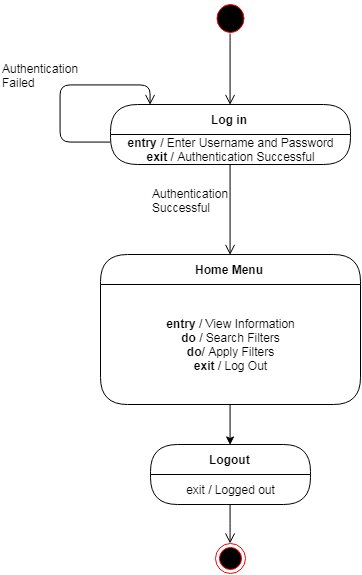

The diagram above was exported from draw.io. Its source (the exported page's mxGraphModel, read from the mxfile embedded in the PNG):
<mxGraphModel dx="1779" dy="621" grid="1" gridSize="10" guides="1" tooltips="1" connect="1" arrows="1" fold="1" page="1" pageScale="1" pageWidth="850" pageHeight="1100" background="#ffffff" math="0" shadow="0">
  <root>
    <mxCell id="0" />
    <mxCell id="1" parent="0" />
    <mxCell id="4bd3d3ecaf143129-1" value="" style="ellipse;html=1;shape=startState;fillColor=#000000;strokeColor=#ff0000;" parent="1" vertex="1">
      <mxGeometry x="442.5" y="6" width="35" height="36" as="geometry" />
    </mxCell>
    <mxCell id="4bd3d3ecaf143129-3" value="Log in" style="swimlane;html=1;fontStyle=1;align=center;verticalAlign=middle;childLayout=stackLayout;horizontal=1;startSize=30;horizontalStack=0;resizeParent=0;resizeLast=1;container=0;collapsible=0;rounded=1;arcSize=30;strokeColor=#000000;fillColor=#ffffff;swimlaneFillColor=#FFFFFF;" parent="1" vertex="1">
      <mxGeometry x="340" y="110" width="240" height="60" as="geometry" />
    </mxCell>
    <mxCell id="4bd3d3ecaf143129-4" value="&lt;b&gt;entry&lt;/b&gt; / Enter Username and Password&lt;br&gt;&lt;b&gt;exit&lt;/b&gt; / Authentication Successful&lt;br&gt;" style="text;html=1;strokeColor=none;fillColor=none;align=center;verticalAlign=middle;spacingLeft=4;spacingRight=4;whiteSpace=wrap;overflow=hidden;rotatable=0;" parent="4bd3d3ecaf143129-3" vertex="1">
      <mxGeometry y="30" width="240" height="30" as="geometry" />
    </mxCell>
    <mxCell id="4bd3d3ecaf143129-43" style="edgeStyle=orthogonalEdgeStyle;rounded=0;html=1;exitX=0;exitY=0.75;entryX=0;entryY=0.75;jettySize=auto;orthogonalLoop=1;" parent="4bd3d3ecaf143129-3" source="4bd3d3ecaf143129-4" target="4bd3d3ecaf143129-4" edge="1">
      <mxGeometry relative="1" as="geometry" />
    </mxCell>
    <mxCell id="4bd3d3ecaf143129-45" value="" style="edgeStyle=orthogonalEdgeStyle;html=1;verticalAlign=bottom;endArrow=open;endSize=8;strokeColor=#000000;exitX=0;exitY=0.25;fillColor=#ffffff;" parent="4bd3d3ecaf143129-3" source="4bd3d3ecaf143129-4" edge="1">
      <mxGeometry relative="1" as="geometry">
        <mxPoint x="40" as="targetPoint" />
        <mxPoint y="25" as="sourcePoint" />
        <Array as="points">
          <mxPoint x="-50" y="38" />
          <mxPoint x="-50" y="-20" />
          <mxPoint x="40" y="-20" />
        </Array>
      </mxGeometry>
    </mxCell>
    <mxCell id="4bd3d3ecaf143129-5" value="" style="edgeStyle=orthogonalEdgeStyle;html=1;verticalAlign=bottom;endArrow=open;endSize=8;strokeColor=#000000;exitX=0.5;exitY=1;entryX=0.5;entryY=0;fillColor=#ffffff;" parent="1" source="4bd3d3ecaf143129-4" target="5c0c74f05c932a5a-1" edge="1">
      <mxGeometry relative="1" as="geometry">
        <mxPoint x="460" y="260" as="targetPoint" />
        <Array as="points">
          <mxPoint x="460" y="260" />
        </Array>
      </mxGeometry>
    </mxCell>
    <mxCell id="4bd3d3ecaf143129-13" value="Authentication&lt;br&gt;Failed&lt;br&gt;" style="text;html=1;resizable=0;points=[];autosize=1;align=left;verticalAlign=top;spacingTop=-4;" parent="1" vertex="1">
      <mxGeometry x="230" y="65" width="90" height="30" as="geometry" />
    </mxCell>
    <mxCell id="4bd3d3ecaf143129-14" value="Authentication&lt;br&gt;Successful&lt;br&gt;" style="text;html=1;resizable=0;points=[];autosize=1;align=left;verticalAlign=top;spacingTop=-4;" parent="1" vertex="1">
      <mxGeometry x="380" y="190" width="90" height="30" as="geometry" />
    </mxCell>
    <mxCell id="4bd3d3ecaf143129-44" value="" style="edgeStyle=orthogonalEdgeStyle;html=1;verticalAlign=bottom;endArrow=open;endSize=8;strokeColor=#000000;entryX=0.5;entryY=0;exitX=0.498;exitY=0.909;exitPerimeter=0;fillColor=#ffffff;" parent="1" source="4bd3d3ecaf143129-1" target="4bd3d3ecaf143129-3" edge="1">
      <mxGeometry relative="1" as="geometry">
        <mxPoint x="275" y="110" as="targetPoint" />
        <mxPoint x="460" y="50" as="sourcePoint" />
        <Array as="points">
          <mxPoint x="460" y="41" />
          <mxPoint x="460" y="41" />
        </Array>
      </mxGeometry>
    </mxCell>
    <mxCell id="4bd3d3ecaf143129-56" value="Logout" style="swimlane;html=1;fontStyle=1;align=center;verticalAlign=middle;childLayout=stackLayout;horizontal=1;startSize=30;horizontalStack=0;resizeParent=0;resizeLast=1;container=0;collapsible=0;rounded=1;arcSize=30;strokeColor=#000000;fillColor=#ffffff;swimlaneFillColor=#FFFFFF;" parent="1" vertex="1">
      <mxGeometry x="380" y="450" width="160" height="60" as="geometry" />
    </mxCell>
    <mxCell id="4bd3d3ecaf143129-57" value="exit / Logged out" style="text;html=1;strokeColor=none;fillColor=none;align=center;verticalAlign=middle;spacingLeft=4;spacingRight=4;whiteSpace=wrap;overflow=hidden;rotatable=0;" parent="4bd3d3ecaf143129-56" vertex="1">
      <mxGeometry y="30" width="160" height="30" as="geometry" />
    </mxCell>
    <mxCell id="4bd3d3ecaf143129-58" value="" style="edgeStyle=orthogonalEdgeStyle;html=1;verticalAlign=bottom;endArrow=open;endSize=8;strokeColor=#000000;entryX=0.5;entryY=0;fillColor=#ffffff;" parent="1" source="4bd3d3ecaf143129-56" target="4bd3d3ecaf143129-60" edge="1">
      <mxGeometry relative="1" as="geometry">
        <mxPoint x="460" y="875" as="targetPoint" />
      </mxGeometry>
    </mxCell>
    <mxCell id="4bd3d3ecaf143129-60" value="" style="ellipse;html=1;shape=endState;fillColor=#000000;strokeColor=#ff0000;" parent="1" vertex="1">
      <mxGeometry x="445" y="549" width="30" height="30" as="geometry" />
    </mxCell>
    <mxCell id="5c0c74f05c932a5a-1" value="Home Menu" style="swimlane;html=1;fontStyle=1;align=center;verticalAlign=middle;childLayout=stackLayout;horizontal=1;startSize=30;horizontalStack=0;resizeParent=0;resizeLast=1;container=0;collapsible=0;rounded=1;arcSize=30;strokeColor=#000000;fillColor=#ffffff;swimlaneFillColor=#FFFFFF;" parent="1" vertex="1">
      <mxGeometry x="330" y="260" width="260" height="150" as="geometry" />
    </mxCell>
    <mxCell id="5c0c74f05c932a5a-2" value="&lt;b&gt;entry&lt;/b&gt; / View Information&lt;br&gt;&lt;b&gt;do&lt;/b&gt; / Search Filters&lt;br&gt;&lt;b&gt;do&lt;/b&gt;/ Apply Filters&lt;br&gt;&lt;b&gt;exit&lt;/b&gt; / Log Out&lt;br&gt;" style="text;html=1;strokeColor=none;fillColor=none;align=center;verticalAlign=middle;spacingLeft=4;spacingRight=4;whiteSpace=wrap;overflow=hidden;rotatable=0;" parent="5c0c74f05c932a5a-1" vertex="1">
      <mxGeometry y="30" width="260" height="120" as="geometry" />
    </mxCell>
    <mxCell id="56" style="edgeStyle=orthogonalEdgeStyle;rounded=0;comic=0;jumpStyle=none;html=1;exitX=0.5;exitY=1;entryX=0.5;entryY=0;shadow=0;endArrow=classic;endFill=1;jettySize=auto;orthogonalLoop=1;strokeColor=#000000;fontSize=8;" parent="1" source="5c0c74f05c932a5a-2" target="4bd3d3ecaf143129-56" edge="1">
      <mxGeometry relative="1" as="geometry" />
    </mxCell>
  </root>
</mxGraphModel>